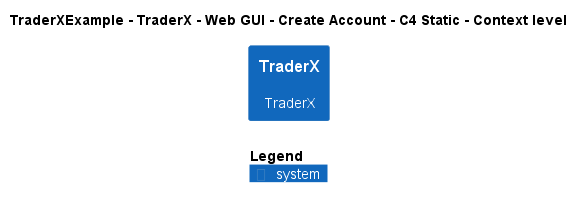

The diagram above was rendered by PlantUML. Its source (embedded in the PNG):
@startuml
!include ..\..\..\..\..\..\..\.c4s\C4_Context.puml

AddElementTag("c4interflow:lifecycle:new", $bgColor=green, $fontColor=#ffffff, $borderColor=green, $shadowing="False")
AddElementTag("c4interflow:lifecycle:changed", $bgColor=orange, $fontColor=#ffffff, $borderColor=orange, $shadowing="False")
AddElementTag("c4interflow:lifecycle:removed", $bgColor=red, $fontColor=#ffffff, $borderColor=red, $shadowing="False")

AddRelTag("c4interflow:lifecycle:new", $textColor=green, $lineColor=green)
AddRelTag("c4interflow:lifecycle:changed", $textColor=orange, $lineColor=orange)
AddRelTag("c4interflow:lifecycle:removed", $textColor=red, $lineColor=red)

SHOW_PERSON_PORTRAIT()
LAYOUT_TOP_DOWN()

skinparam linetype polyline

title TraderXExample - TraderX - Web GUI - Create Account - C4 Static - Context level

System(TraderXExample.SoftwareSystems.TraderX, "TraderX", "TraderX")



SHOW_LEGEND()
@enduml